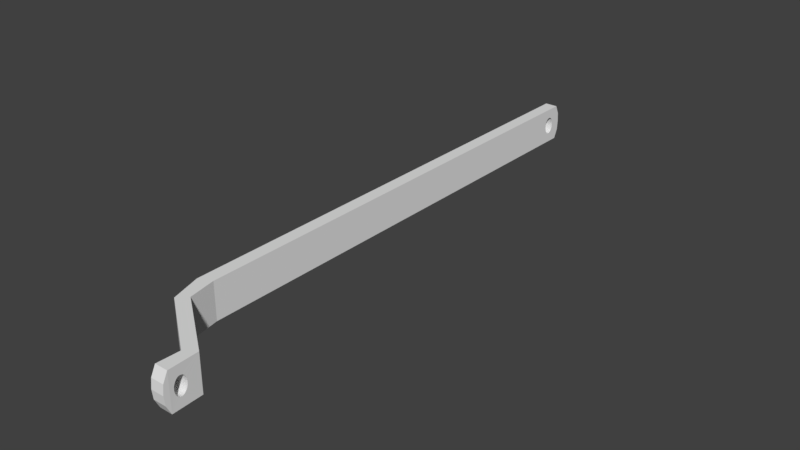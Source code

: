 # Source: SYLVIE-0.20.1-REV1-ANIM-EYES-2-PULLEY-3.blend  (saved by Blender 2.79.0; exported with 4.5.12 LTS)
import bpy
from mathutils import Matrix  # noqa: F401  (used for matrix-valued properties, if any)

bpy.ops.wm.read_factory_settings(use_empty=True)
scene = bpy.context.scene
scene.name = 'Scene'

# ---- collections
col_collection_1 = bpy.data.collections.new('Collection 1'); scene.collection.children.link(col_collection_1)

# ---- world
world_world = bpy.data.worlds.new('World'); scene.world = world_world
world_world.color = (0.05088, 0.05088, 0.05088)
world_world.use_sun_shadow = False
world_world.sun_shadow_jitter_overblur = 0.0
world_world.cycles.sampling_method = 'MANUAL'

# ---- meshes
me_cube_002 = bpy.data.meshes.new('Cube.002')
me_cube_002.from_pydata([(-0.008586, 0.1454, -0.01104), (-0.008586, 0.1454, 0.01319), (-0.008586, 0.1482, 0.001077), (-0.008586, 0.1483, -5.823e-05), (-0.008586, 0.1485, -0.00115), (-0.008586, 0.1489, -0.002155), (-0.008586, 0.1494, -0.003037), (-0.008586, 0.1501, -0.00376), (-0.008586, 0.1508, -0.004298), (-0.008586, 0.1515, -0.004629), (-0.008586, 0.1523, -0.004741), (-0.008586, 0.1531, -0.004629), (-0.008586, 0.1539, -0.004298), (-0.008586, 0.1546, -0.00376), (-0.008586, 0.1553, -0.003037), (-0.008586, 0.1558, -0.002155), (-0.008586, 0.1561, -0.00115), (-0.008586, 0.1564, -5.823e-05), (-0.008586, 0.1609, 0.01319), (-0.008586, 0.1609, -0.01104), (-0.008586, 0.1565, 0.001077), (-0.008586, 0.1564, 0.002212), (-0.008586, 0.1561, 0.003303), (-0.008586, 0.1558, 0.004309), (-0.008586, 0.1553, 0.00519), (-0.008586, 0.1546, 0.005914), (-0.008586, 0.1539, 0.006451), (-0.008586, 0.1531, 0.006783), (-0.008586, 0.1523, 0.006894), (-0.008586, 0.1515, 0.006783), (-0.008586, 0.1508, 0.006451), (-0.008586, 0.1501, 0.005914), (-0.008586, 0.1494, 0.00519), (-0.008586, 0.1489, 0.004309), (-0.008586, 0.1485, 0.003303), (-0.008586, 0.1483, 0.002212), (-0.000151, 0.1609, -0.01104), (-0.000151, 0.1454, -0.01104), (-0.008586, 0.08973, -0.01104), (-0.008586, 0.08972, 0.01319), (-0.000151, 0.1609, 0.01319), (-0.000151, 0.1454, 0.01319), (-0.000151, 0.1482, 0.001077), (-0.000151, 0.1483, 0.002212), (-0.000151, 0.1485, 0.003303), (-0.000151, 0.1489, 0.004309), (-0.000151, 0.1494, 0.00519), (-0.000151, 0.1501, 0.005914), (-0.000151, 0.1508, 0.006451), (-0.000151, 0.1515, 0.006783), (-0.000151, 0.1523, 0.006894), (-0.000151, 0.1531, 0.006783), (-0.000151, 0.1539, 0.006451), (-0.000151, 0.1546, 0.005914), (-0.000151, 0.1553, 0.00519), (-0.000151, 0.1558, 0.004309), (-0.000151, 0.1561, 0.003303), (-0.000151, 0.1564, 0.002212), (-0.000151, 0.1565, 0.001077), (-0.000151, 0.1564, -5.823e-05), (-0.000151, 0.1561, -0.00115), (-0.000151, 0.1558, -0.002155), (-0.000151, 0.1553, -0.003037), (-0.000151, 0.1546, -0.00376), (-0.000151, 0.1539, -0.004298), (-0.000151, 0.1531, -0.004629), (-0.000151, 0.1523, -0.004741), (-0.000151, 0.1515, -0.004629), (-0.000151, 0.1508, -0.004298), (-0.000151, 0.1501, -0.00376), (-0.000151, 0.1494, -0.003037), (-0.000151, 0.1489, -0.002155), (-0.000151, 0.1485, -0.00115), (-0.000151, 0.1483, -5.823e-05), (-0.000151, 0.08972, -0.01104), (-0.008586, -0.165, -0.01104), (-0.008586, -0.165, 0.01319), (-0.000151, 0.08973, 0.01319), (-0.000151, -0.1613, -0.01104), (-0.00262, -0.185, -0.01104), (-0.00262, -0.185, 0.01319), (-0.000151, -0.1613, 0.01319), (0.00309, -0.1793, -0.01104), (0.03664, -0.2138, -0.01104), (0.03664, -0.2138, 0.01319), (0.00309, -0.1793, 0.01319), (0.04354, -0.2089, -0.01104), (0.04354, -0.2089, 0.01319), (0.03608, -0.2249, -0.002155), (0.03611, -0.2244, -0.003037), (0.03614, -0.2238, -0.00376), (0.03618, -0.2231, -0.004298), (0.03621, -0.2223, -0.004629), (0.03625, -0.2215, -0.004741), (0.03629, -0.2207, -0.004629), (0.03633, -0.2199, -0.004298), (0.03637, -0.2192, -0.00376), (0.0364, -0.2186, -0.003037), (0.03642, -0.2181, -0.002155), (0.03644, -0.2177, -0.00115), (0.03645, -0.2175, -5.823e-05), (0.03587, -0.2283, -0.01104), (0.03587, -0.2283, 0.01319), (0.03605, -0.2256, 0.001077), (0.03605, -0.2256, -5.823e-05), (0.03607, -0.2253, -0.00115), (0.04431, -0.2283, -0.01104), (0.04431, -0.2283, 0.01319), (0.04416, -0.2253, -0.00115), (0.04414, -0.2249, -0.002155), (0.04412, -0.2244, -0.003037), (0.0441, -0.2238, -0.00376), (0.04407, -0.2231, -0.004298), (0.04404, -0.2223, -0.004629), (0.04401, -0.2215, -0.004741), (0.04398, -0.2207, -0.004629), (0.04395, -0.2199, -0.004298), (0.04393, -0.2192, -0.00376), (0.0439, -0.2186, -0.003037), (0.04389, -0.2181, -0.002155), (0.04387, -0.2177, -0.00115), (0.04386, -0.2175, -5.823e-05), (0.03646, -0.2174, 0.001077), (0.03645, -0.2175, 0.002212), (0.03644, -0.2177, 0.003303), (0.03642, -0.2181, 0.004309), (0.0364, -0.2186, 0.00519), (0.03637, -0.2192, 0.005914), (0.03633, -0.2199, 0.006451), (0.03629, -0.2207, 0.006783), (0.03625, -0.2215, 0.006894), (0.03621, -0.2223, 0.006783), (0.03618, -0.2231, 0.006451), (0.03614, -0.2238, 0.005914), (0.03611, -0.2244, 0.00519), (0.03608, -0.2249, 0.004309), (0.03607, -0.2253, 0.003303), (0.03605, -0.2256, 0.002212), (0.04417, -0.2256, 0.001077), (0.04417, -0.2256, -5.823e-05), (0.04417, -0.2256, 0.002212), (0.04416, -0.2253, 0.003303), (0.04414, -0.2249, 0.004309), (0.04412, -0.2244, 0.00519), (0.0441, -0.2238, 0.005914), (0.04407, -0.2231, 0.006451), (0.04404, -0.2223, 0.006783), (0.04401, -0.2215, 0.006894), (0.04398, -0.2207, 0.006783), (0.04395, -0.2199, 0.006451), (0.04393, -0.2192, 0.005914), (0.0439, -0.2186, 0.00519), (0.04389, -0.2181, 0.004309), (0.04387, -0.2177, 0.003303), (0.04386, -0.2175, 0.002212), (0.04386, -0.2174, 0.001077), (0.03587, -0.232, 0.001077), (0.04431, -0.232, 0.001077), (0.03587, -0.2313, 0.007135), (0.04431, -0.2313, 0.007135), (0.03587, -0.2313, -0.004982), (0.04431, -0.2313, -0.004982), (-0.008586, 0.1641, 0.001077), (-0.000151, 0.1641, 0.001077), (-0.000151, 0.1636, 0.007135), (-0.008586, 0.1636, 0.007135), (-0.008586, 0.1636, -0.004982), (-0.000151, 0.1636, -0.004982)], [], [(0, 1, 2, 3, 4, 5, 6, 7, 8, 9, 10, 11, 12, 13, 14, 15, 16, 17, 18, 165, 162, 166, 19), (1, 18, 17, 20, 21, 22, 23, 24, 25, 26, 27, 28, 29, 30, 31, 32, 33, 34, 35, 2), (19, 36, 37, 0), (38, 39, 1, 0), (40, 18, 1, 41), (165, 18, 40, 164), (36, 167, 163, 164, 40, 41, 42, 43, 44, 45, 46, 47, 48, 49, 50, 51, 52, 53, 54, 55, 56, 57, 58), (36, 58, 59, 60, 61, 62, 63, 64, 65, 66, 67, 68, 69, 70, 71, 72, 73, 42, 41, 37), (0, 37, 74, 38), (75, 76, 39, 38), (1, 39, 77, 41), (37, 41, 77, 74), (38, 74, 78, 75), (75, 79, 80, 76), (77, 39, 76, 81), (74, 77, 81, 78), (75, 78, 82, 79), (80, 79, 83, 84), (81, 76, 80, 85), (78, 81, 85, 82), (79, 82, 86, 83), (85, 80, 84, 87), (88, 89, 90, 91, 92, 93, 94, 95, 96, 97, 98, 99, 100, 84, 83, 101, 160, 156, 158, 102, 103, 104, 105), (82, 85, 87, 86), (83, 86, 106, 101), (87, 84, 102, 107), (88, 105, 108, 109), (89, 88, 109, 110), (90, 89, 110, 111), (91, 90, 111, 112), (92, 91, 112, 113), (93, 92, 113, 114), (94, 93, 114, 115), (95, 94, 115, 116), (96, 95, 116, 117), (97, 96, 117, 118), (98, 97, 118, 119), (99, 98, 119, 120), (100, 99, 120, 121), (103, 102, 84, 100, 122, 123, 124, 125, 126, 127, 128, 129, 130, 131, 132, 133, 134, 135, 136, 137), (159, 107, 102, 158), (104, 103, 138, 139), (105, 104, 139, 108), (138, 140, 141, 142, 143, 144, 145, 146, 147, 148, 149, 150, 151, 152, 153, 154, 155, 86, 87, 107), (109, 108, 139, 138, 107, 159, 157, 161, 106, 86, 155, 121, 120, 119, 118, 117, 116, 115, 114, 113, 112, 111, 110), (122, 100, 121, 155), (103, 137, 140, 138), (123, 122, 155, 154), (124, 123, 154, 153), (125, 124, 153, 152), (126, 125, 152, 151), (127, 126, 151, 150), (128, 127, 150, 149), (129, 128, 149, 148), (130, 129, 148, 147), (131, 130, 147, 146), (132, 131, 146, 145), (133, 132, 145, 144), (134, 133, 144, 143), (135, 134, 143, 142), (136, 135, 142, 141), (137, 136, 141, 140), (20, 17, 59, 58), (21, 20, 58, 57), (17, 16, 60, 59), (22, 21, 57, 56), (16, 15, 61, 60), (23, 22, 56, 55), (15, 14, 62, 61), (24, 23, 55, 54), (14, 13, 63, 62), (25, 24, 54, 53), (13, 12, 64, 63), (26, 25, 53, 52), (12, 11, 65, 64), (27, 26, 52, 51), (11, 10, 66, 65), (28, 27, 51, 50), (10, 9, 67, 66), (29, 28, 50, 49), (9, 8, 68, 67), (30, 29, 49, 48), (8, 7, 69, 68), (31, 30, 48, 47), (7, 6, 70, 69), (32, 31, 47, 46), (6, 5, 71, 70), (33, 32, 46, 45), (5, 4, 72, 71), (34, 33, 45, 44), (4, 3, 73, 72), (35, 34, 44, 43), (3, 2, 42, 73), (2, 35, 43, 42), (161, 157, 156, 160), (157, 159, 158, 156), (106, 161, 160, 101), (166, 162, 163, 167), (162, 165, 164, 163), (19, 166, 167, 36)])
me_cube_002.use_remesh_preserve_volume = False
me_cube_002.use_remesh_preserve_attributes = False
me_cube_002.use_mirror_vertex_groups = False
me_cube_002.update()

# ---- objects
ob_cube_012 = bpy.data.objects.new('Cube.012', me_cube_002)

# ---- transforms, parenting, visibility, modifiers, constraints
ob_cube_012.location = (0.0, 0.0, 0.0)
ob_cube_012.scale = (227.7, 227.7, 227.7)
ob_cube_012.lineart.crease_threshold = 0.0

# ---- collection membership
col_collection_1.objects.link(ob_cube_012)

# ---- scene / render settings (as saved in the file)
scene.frame_start = 1; scene.frame_end = 250; scene.frame_set(1)
scene.render.engine = 'BLENDER_EEVEE_NEXT'
scene.render.resolution_percentage = 50
scene.render.dither_intensity = 0.0
scene.cycles.use_denoising = False
scene.cycles.samples = 128
scene.cycles.sampling_pattern = 'TABULATED_SOBOL'
scene.cycles.use_adaptive_sampling = False
scene.cycles.use_light_tree = False
scene.cycles.blur_glossy = 0.0
scene.cycles.sample_clamp_indirect = 0.0
scene.view_settings.view_transform = 'Standard'
bpy.context.view_layer.update()

# ---- added for rendering (the .blend has no active camera and no usable light): camera, sun
cam_auto = bpy.data.cameras.new('AutoCamera')
cam_auto.lens = 50.0
cam_auto.sensor_width = 36.0
cam_auto.clip_end = 1480.31
ob_auto_camera = bpy.data.objects.new('AutoCamera', cam_auto)
scene.collection.objects.link(ob_auto_camera)
ob_auto_camera.location = (88.4155, -108.955, 67.724)
ob_auto_camera.rotation_euler = (1.09748, -7.21219e-08, 0.694738)
scene.camera = ob_auto_camera
light_auto_sun = bpy.data.lights.new('AutoSun', 'SUN')
light_auto_sun.energy = 3.0
light_auto_sun.angle = 0.0523599
ob_auto_sun = bpy.data.objects.new('AutoSun', light_auto_sun)
scene.collection.objects.link(ob_auto_sun)
ob_auto_sun.rotation_euler = (0.872665, 0.174533, 0.523599)
bpy.context.view_layer.update()
